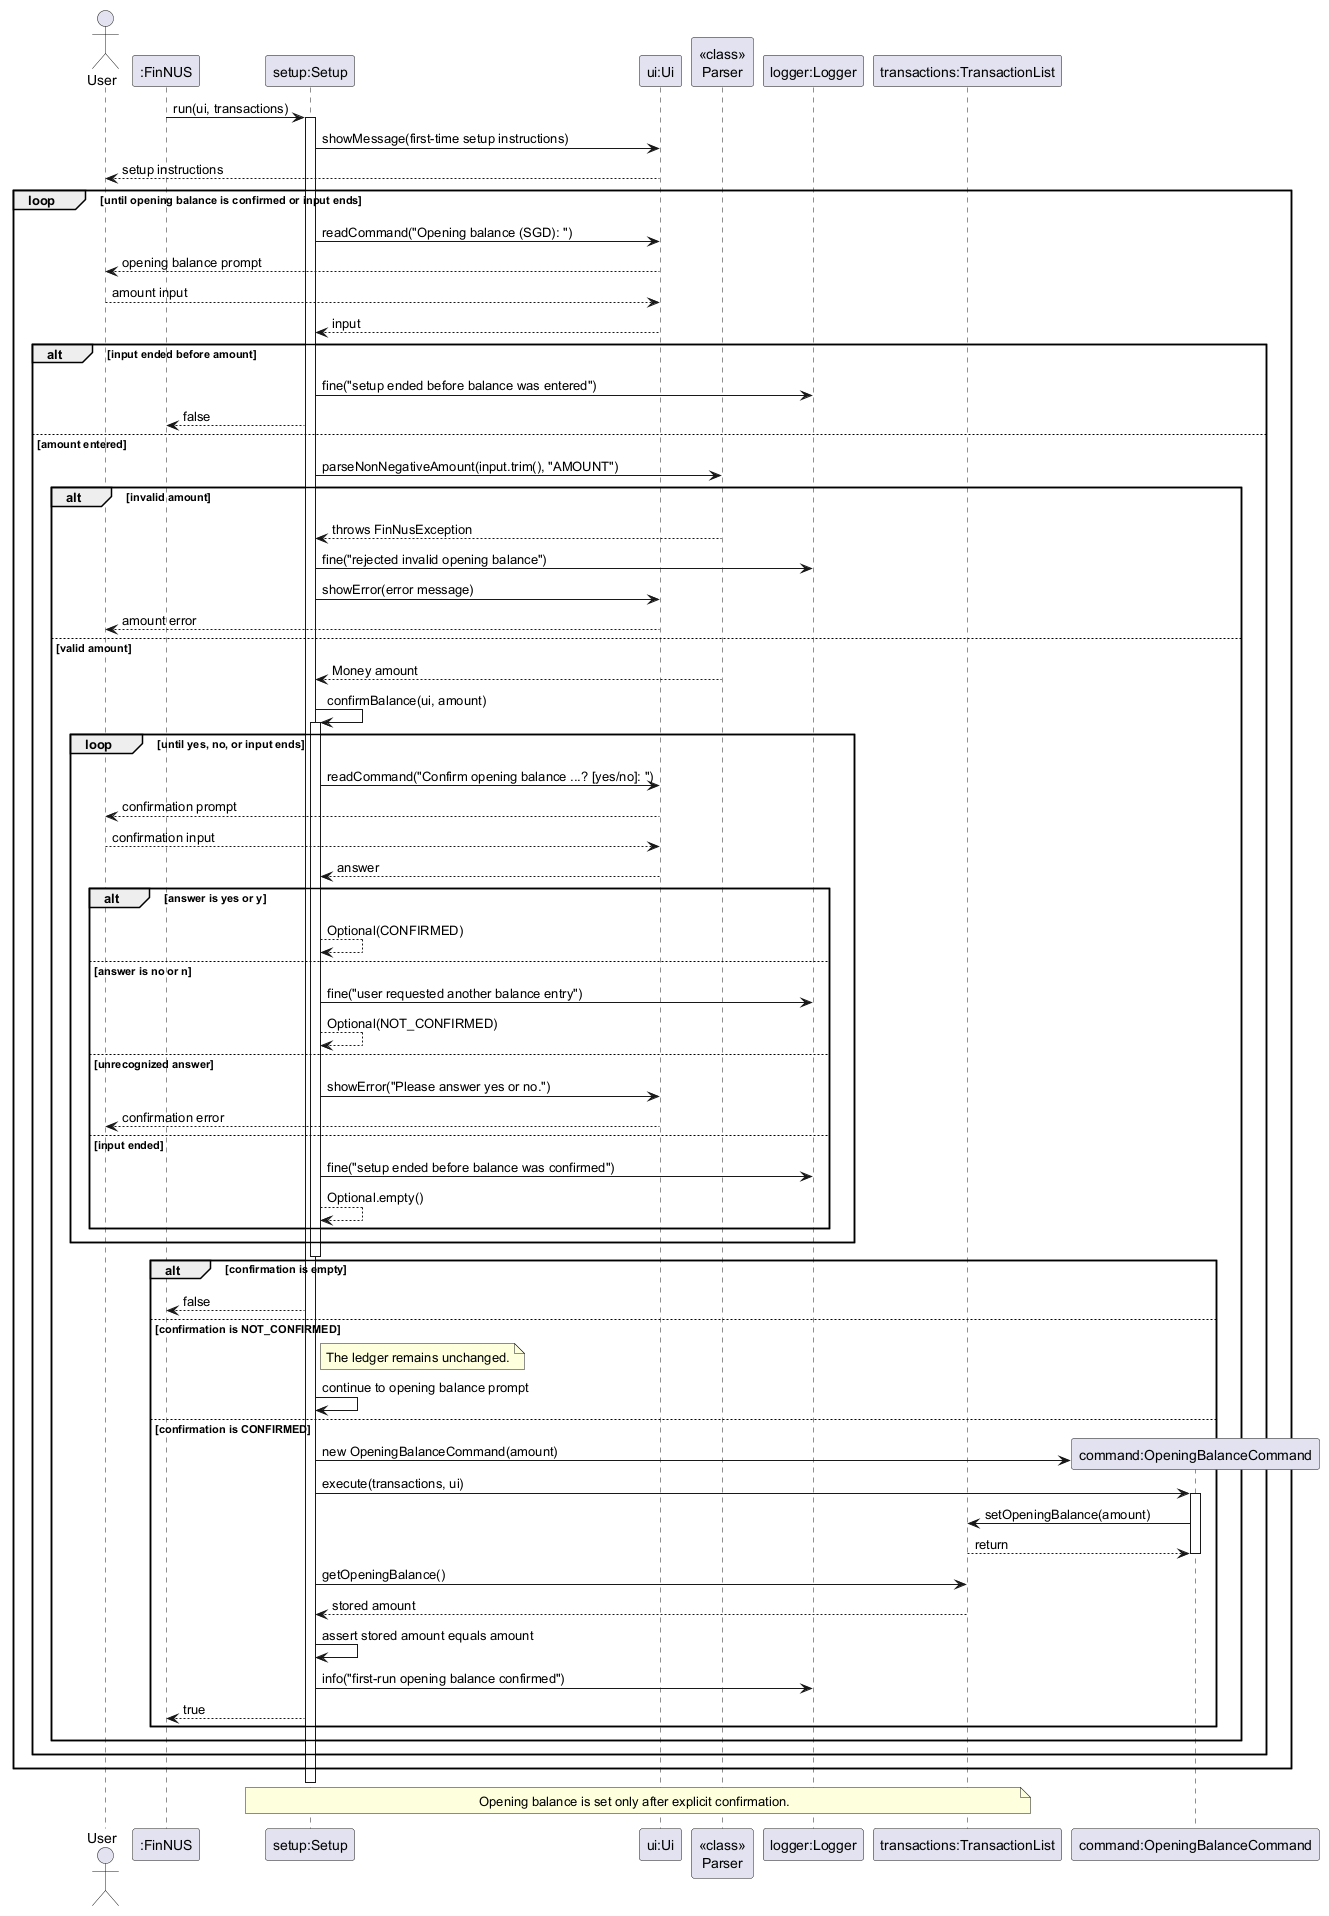

The diagram above was rendered by PlantUML. Its source (embedded in the PNG):
@startuml SetupSequenceDiagram
actor User
participant ":FinNUS" as FinNUS
participant "setup:Setup" as Setup
participant "ui:Ui" as Ui
participant "<<class>>\nParser" as Parser
participant "logger:Logger" as Logger
participant "transactions:TransactionList" as Ledger

FinNUS -> Setup: run(ui, transactions)
activate Setup
Setup -> Ui: showMessage(first-time setup instructions)
Ui --> User: setup instructions
loop until opening balance is confirmed or input ends
    Setup -> Ui: readCommand("Opening balance (SGD): ")
    Ui --> User: opening balance prompt
    User --> Ui: amount input
    Ui --> Setup: input
    alt input ended before amount
        Setup -> Logger: fine("setup ended before balance was entered")
        Setup --> FinNUS: false
    else amount entered
        Setup -> Parser: parseNonNegativeAmount(input.trim(), "AMOUNT")
        alt invalid amount
            Parser --> Setup: throws FinNusException
            Setup -> Logger: fine("rejected invalid opening balance")
            Setup -> Ui: showError(error message)
            Ui --> User: amount error
        else valid amount
            Parser --> Setup: Money amount
            Setup -> Setup: confirmBalance(ui, amount)
            activate Setup
            loop until yes, no, or input ends
                Setup -> Ui: readCommand("Confirm opening balance ...? [yes/no]: ")
                Ui --> User: confirmation prompt
                User --> Ui: confirmation input
                Ui --> Setup: answer
                alt answer is yes or y
                    Setup --> Setup: Optional(CONFIRMED)
                else answer is no or n
                    Setup -> Logger: fine("user requested another balance entry")
                    Setup --> Setup: Optional(NOT_CONFIRMED)
                else unrecognized answer
                    Setup -> Ui: showError("Please answer yes or no.")
                    Ui --> User: confirmation error
                else input ended
                    Setup -> Logger: fine("setup ended before balance was confirmed")
                    Setup --> Setup: Optional.empty()
                end
            end
            deactivate Setup
            alt confirmation is empty
                Setup --> FinNUS: false
            else confirmation is NOT_CONFIRMED
                note right of Setup: The ledger remains unchanged.
                Setup -> Setup: continue to opening balance prompt
            else confirmation is CONFIRMED
                create "command:OpeningBalanceCommand" as Opening
                Setup -> Opening: new OpeningBalanceCommand(amount)
                Setup -> Opening: execute(transactions, ui)
                activate Opening
                Opening -> Ledger: setOpeningBalance(amount)
                Ledger --> Opening: return
                deactivate Opening
                Setup -> Ledger: getOpeningBalance()
                Ledger --> Setup: stored amount
                Setup -> Setup: assert stored amount equals amount
                Setup -> Logger: info("first-run opening balance confirmed")
                Setup --> FinNUS: true
            end
        end
    end
end
deactivate Setup
note over Setup, Ledger: Opening balance is set only after explicit confirmation.
@enduml